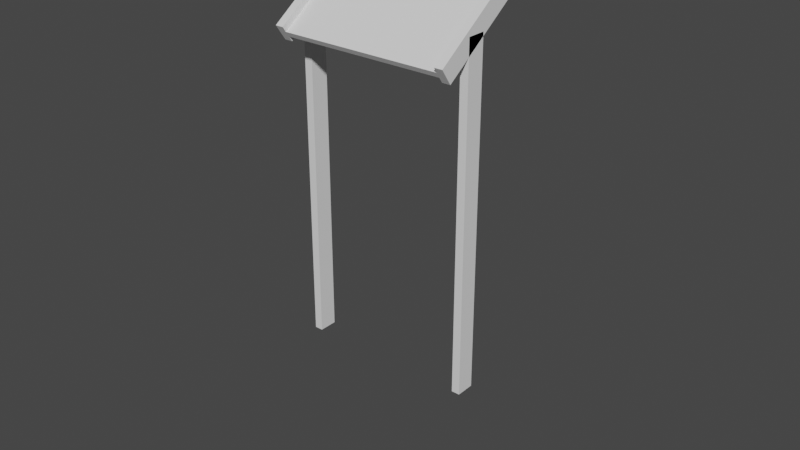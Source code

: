# Source: sign.blend  (saved by Blender 3.6.11; exported with 4.5.12 LTS)
import bpy
from mathutils import Matrix  # noqa: F401  (used for matrix-valued properties, if any)

bpy.ops.wm.read_factory_settings(use_empty=True)
scene = bpy.context.scene
scene.name = 'Scene'

# ---- collections
col_collection_1 = bpy.data.collections.new('Collection 1'); scene.collection.children.link(col_collection_1)
col_collection_1.hide_render = True
col_sign = bpy.data.collections.new('Sign'); scene.collection.children.link(col_sign)

# ---- world
world_world = bpy.data.worlds.new('World'); scene.world = world_world
world_world.use_nodes = True; world_world.node_tree.nodes.clear()
_N = world_world.node_tree.nodes; _L = world_world.node_tree.links
n0 = _N.new('ShaderNodeOutputWorld'); n0.name = 'World Output'; n0.location = (300, 300)
n1 = _N.new('ShaderNodeBackground'); n1.name = 'Background'; n1.location = (10, 300)
n1.inputs[0].default_value = (0.05088, 0.05088, 0.05088, 1.0)
_L.new(n1.outputs[0], n0.inputs[0])
n0.is_active_output = True
world_world.color = (0.05088, 0.05088, 0.05088)
world_world.use_sun_shadow = False
world_world.sun_shadow_jitter_overblur = 0.0

# ---- meshes
me_cube_004 = bpy.data.meshes.new('Cube.004')
me_cube_004.from_pydata([(-0.4, -0.225, -0.015), (-0.38, -0.205, 0.015), (-0.4, 0.225, -0.015), (-0.38, 0.205, 0.015), (0.4, -0.225, -0.015), (0.38, -0.205, 0.015), (0.4, 0.225, -0.015), (0.38, 0.205, 0.015), (-0.4, -0.225, 0.015), (-0.4, 0.225, 0.015), (0.4, 0.225, 0.015), (0.4, -0.225, 0.015)], [], [(0, 8, 9, 2), (2, 9, 10, 6), (6, 10, 11, 4), (4, 11, 8, 0), (2, 6, 4, 0), (1, 3, 9, 8), (3, 7, 10, 9), (7, 5, 11, 10), (5, 1, 8, 11)])
_uv = me_cube_004.uv_layers.new(name='UVMap')
_uv.uv.foreach_set('vector', [0.375, 0.0, 0.625, 0.0, 0.625, 0.25, 0.375, 0.25, 0.375, 0.25, 0.625, 0.25, 0.625, 0.5, 0.375, 0.5, 0.375, 0.5, 0.625, 0.5, 0.625, 0.75, 0.375, 0.75, 0.375, 0.75, 0.625, 0.75, 0.625, 1.0, 0.375, 1.0, 0.125, 0.5, 0.375, 0.5, 0.375, 0.75, 0.125, 0.75, 0.8687, 0.7389, 0.8687, 0.5111, 0.875, 0.5, 0.875, 0.75, 0.8687, 0.5111, 0.6313, 0.5111, 0.625, 0.5, 0.875, 0.5, 0.6313, 0.5111, 0.6313, 0.7389, 0.625, 0.75, 0.625, 0.5, 0.6313, 0.7389, 0.8687, 0.7389, 0.875, 0.75, 0.625, 0.75])
me_cube_004.update()
me_cube_007 = bpy.data.meshes.new('Cube.007')
me_cube_007.from_pydata([(-0.02778, -0.5, -0.5), (-0.02778, -0.5, 0.5), (-0.02778, 0.5, -0.5), (-0.02778, 0.5, 0.5), (0.02778, -0.5, -0.5), (0.02778, -0.5, 0.5), (0.02778, 0.5, -0.5), (0.02778, 0.5, 0.5)], [], [(0, 1, 3, 2), (2, 3, 7, 6), (6, 7, 5, 4), (4, 5, 1, 0), (2, 6, 4, 0), (7, 3, 1, 5)])
_uv = me_cube_007.uv_layers.new(name='UVMap')
_uv.uv.foreach_set('vector', [0.375, 0.0, 0.625, 0.0, 0.625, 0.25, 0.375, 0.25, 0.375, 0.25, 0.625, 0.25, 0.625, 0.5, 0.375, 0.5, 0.375, 0.5, 0.625, 0.5, 0.625, 0.75, 0.375, 0.75, 0.375, 0.75, 0.625, 0.75, 0.625, 1.0, 0.375, 1.0, 0.125, 0.5, 0.375, 0.5, 0.375, 0.75, 0.125, 0.75, 0.625, 0.5, 0.875, 0.5, 0.875, 0.75, 0.625, 0.75])
me_cube_007.update()
me_cube_006 = bpy.data.meshes.new('Cube.006')
me_cube_006.from_pydata([(-0.02778, -0.5, -0.5), (-0.02778, -0.5, 0.5), (-0.02778, 0.5, -0.5), (-0.02778, 0.5, 0.5), (0.02778, -0.5, -0.5), (0.02778, -0.5, 0.5), (0.02778, 0.5, -0.5), (0.02778, 0.5, 0.5)], [], [(0, 1, 3, 2), (2, 3, 7, 6), (6, 7, 5, 4), (4, 5, 1, 0), (2, 6, 4, 0), (7, 3, 1, 5)])
_uv = me_cube_006.uv_layers.new(name='UVMap')
_uv.uv.foreach_set('vector', [0.375, 0.0, 0.625, 0.0, 0.625, 0.25, 0.375, 0.25, 0.375, 0.25, 0.625, 0.25, 0.625, 0.5, 0.375, 0.5, 0.375, 0.5, 0.625, 0.5, 0.625, 0.75, 0.375, 0.75, 0.375, 0.75, 0.625, 0.75, 0.625, 1.0, 0.375, 1.0, 0.125, 0.5, 0.375, 0.5, 0.375, 0.75, 0.125, 0.75, 0.625, 0.5, 0.875, 0.5, 0.875, 0.75, 0.625, 0.75])
me_cube_006.update()
me_cube_009 = bpy.data.meshes.new('Cube.009')
me_cube_009.from_pydata([(-0.02778, -0.7235, -0.5), (-0.02778, -0.7235, 0.5), (-0.02778, 0.5, -0.5), (-0.02778, 0.5, 0.5), (0.02778, -0.7235, -0.5), (0.02778, -0.7235, 0.5), (0.02778, 0.5, -0.5), (0.02778, 0.5, 0.5)], [], [(0, 1, 3, 2), (2, 3, 7, 6), (6, 7, 5, 4), (4, 5, 1, 0), (2, 6, 4, 0), (7, 3, 1, 5)])
_uv = me_cube_009.uv_layers.new(name='UVMap')
_uv.uv.foreach_set('vector', [0.375, 0.0, 0.625, 0.0, 0.625, 0.25, 0.375, 0.25, 0.375, 0.25, 0.625, 0.25, 0.625, 0.5, 0.375, 0.5, 0.375, 0.5, 0.625, 0.5, 0.625, 0.75, 0.375, 0.75, 0.375, 0.75, 0.625, 0.75, 0.625, 1.0, 0.375, 1.0, 0.125, 0.5, 0.375, 0.5, 0.375, 0.75, 0.125, 0.75, 0.625, 0.5, 0.875, 0.5, 0.875, 0.75, 0.625, 0.75])
me_cube_009.update()
me_cube_010 = bpy.data.meshes.new('Cube.010')
me_cube_010.from_pydata([(-0.02778, -0.7235, -0.5), (-0.02778, -0.7235, 0.5), (-0.02778, 0.5, -0.5), (-0.02778, 0.5, 0.5), (0.02778, -0.7235, -0.5), (0.02778, -0.7235, 0.5), (0.02778, 0.5, -0.5), (0.02778, 0.5, 0.5)], [], [(0, 1, 3, 2), (2, 3, 7, 6), (6, 7, 5, 4), (4, 5, 1, 0), (2, 6, 4, 0), (7, 3, 1, 5)])
_uv = me_cube_010.uv_layers.new(name='UVMap')
_uv.uv.foreach_set('vector', [0.375, 0.0, 0.625, 0.0, 0.625, 0.25, 0.375, 0.25, 0.375, 0.25, 0.625, 0.25, 0.625, 0.5, 0.375, 0.5, 0.375, 0.5, 0.625, 0.5, 0.625, 0.75, 0.375, 0.75, 0.375, 0.75, 0.625, 0.75, 0.625, 1.0, 0.375, 1.0, 0.125, 0.5, 0.375, 0.5, 0.375, 0.75, 0.125, 0.75, 0.625, 0.5, 0.875, 0.5, 0.875, 0.75, 0.625, 0.75])
me_cube_010.update()
me_cube_008 = bpy.data.meshes.new('Cube.008')
me_cube_008.from_pydata([(-0.38, -0.205, 0.015), (-0.38, 0.205, 0.015), (0.38, -0.205, 0.015), (0.38, 0.205, 0.015)], [], [(3, 1, 0, 2)])
_uv = me_cube_008.uv_layers.new(name='UVMap')
_uv.uv.foreach_set('vector', [0.6313, 0.5111, 0.8687, 0.5111, 0.8687, 0.7389, 0.6313, 0.7389])
me_cube_008.update()
me_cube_012 = bpy.data.meshes.new('Cube.012')
me_cube_012.from_pydata([(-0.4, -0.225, -0.015), (-0.38, -0.205, 0.015), (-0.4, 0.225, -0.015), (-0.38, 0.205, 0.015), (0.4, -0.225, -0.015), (0.38, -0.205, 0.015), (0.4, 0.225, -0.015), (0.38, 0.205, 0.015), (-0.4, -0.225, 0.015), (-0.4, 0.225, 0.015), (0.4, 0.225, 0.015), (0.4, -0.225, 0.015), (-0.44, -0.225, -0.045), (-0.44, -0.225, 0.045), (-0.44, 0.225, -0.045), (-0.44, 0.225, 0.045), (-0.4, -0.225, -0.045), (-0.4, -0.225, 0.045), (-0.4, 0.225, -0.045), (-0.4, 0.225, 0.045), (0.4, -0.225, -0.045), (0.4, -0.225, 0.045), (0.4, 0.225, -0.045), (0.4, 0.225, 0.045), (0.44, -0.225, -0.045), (0.44, -0.225, 0.045), (0.44, 0.225, -0.045), (0.44, 0.225, 0.045), (-0.44, -0.9134, -1.383), (-0.44, -0.9871, -1.331), (-0.44, 0.03399, -0.02991), (-0.44, -0.03973, 0.02172), (-0.4, -0.9134, -1.383), (-0.4, -0.9871, -1.331), (-0.4, 0.03399, -0.02991), (-0.4, -0.03973, 0.02172), (0.4, -0.9134, -1.383), (0.4, -0.9871, -1.331), (0.4, 0.03399, -0.02991), (0.4, -0.03973, 0.02172), (0.44, -0.9134, -1.383), (0.44, -0.9871, -1.331), (0.44, 0.03399, -0.02991), (0.44, -0.03973, 0.02172)], [], [(0, 8, 9, 2), (2, 9, 10, 6), (6, 10, 11, 4), (4, 11, 8, 0), (2, 6, 4, 0), (1, 3, 9, 8), (3, 7, 10, 9), (7, 5, 11, 10), (5, 1, 8, 11), (12, 13, 15, 14), (14, 15, 19, 18), (18, 19, 17, 16), (16, 17, 13, 12), (14, 18, 16, 12), (19, 15, 13, 17), (20, 21, 23, 22), (22, 23, 27, 26), (26, 27, 25, 24), (24, 25, 21, 20), (22, 26, 24, 20), (27, 23, 21, 25), (28, 29, 31, 30), (30, 31, 35, 34), (34, 35, 33, 32), (32, 33, 29, 28), (30, 34, 32, 28), (35, 31, 29, 33), (36, 37, 39, 38), (38, 39, 43, 42), (42, 43, 41, 40), (40, 41, 37, 36), (38, 42, 40, 36), (43, 39, 37, 41)])
_uv = me_cube_012.uv_layers.new(name='UVMap')
_uv.uv.foreach_set('vector', [0.375, 0.0, 0.625, 0.0, 0.625, 0.25, 0.375, 0.25, 0.375, 0.25, 0.625, 0.25, 0.625, 0.5, 0.375, 0.5, 0.375, 0.5, 0.625, 0.5, 0.625, 0.75, 0.375, 0.75, 0.375, 0.75, 0.625, 0.75, 0.625, 1.0, 0.375, 1.0, 0.125, 0.5, 0.375, 0.5, 0.375, 0.75, 0.125, 0.75, 0.8687, 0.7389, 0.8687, 0.5111, 0.875, 0.5, 0.875, 0.75, 0.8687, 0.5111, 0.6313, 0.5111, 0.625, 0.5, 0.875, 0.5, 0.6313, 0.5111, 0.6313, 0.7389, 0.625, 0.75, 0.625, 0.5, 0.6313, 0.7389, 0.8687, 0.7389, 0.875, 0.75, 0.625, 0.75, 0.375, 0.0, 0.625, 0.0, 0.625, 0.25, 0.375, 0.25, 0.375, 0.25, 0.625, 0.25, 0.625, 0.5, 0.375, 0.5, 0.375, 0.5, 0.625, 0.5, 0.625, 0.75, 0.375, 0.75, 0.375, 0.75, 0.625, 0.75, 0.625, 1.0, 0.375, 1.0, 0.125, 0.5, 0.375, 0.5, 0.375, 0.75, 0.125, 0.75, 0.625, 0.5, 0.875, 0.5, 0.875, 0.75, 0.625, 0.75, 0.375, 0.0, 0.625, 0.0, 0.625, 0.25, 0.375, 0.25, 0.375, 0.25, 0.625, 0.25, 0.625, 0.5, 0.375, 0.5, 0.375, 0.5, 0.625, 0.5, 0.625, 0.75, 0.375, 0.75, 0.375, 0.75, 0.625, 0.75, 0.625, 1.0, 0.375, 1.0, 0.125, 0.5, 0.375, 0.5, 0.375, 0.75, 0.125, 0.75, 0.625, 0.5, 0.875, 0.5, 0.875, 0.75, 0.625, 0.75, 0.375, 0.0, 0.625, 0.0, 0.625, 0.25, 0.375, 0.25, 0.375, 0.25, 0.625, 0.25, 0.625, 0.5, 0.375, 0.5, 0.375, 0.5, 0.625, 0.5, 0.625, 0.75, 0.375, 0.75, 0.375, 0.75, 0.625, 0.75, 0.625, 1.0, 0.375, 1.0, 0.125, 0.5, 0.375, 0.5, 0.375, 0.75, 0.125, 0.75, 0.625, 0.5, 0.875, 0.5, 0.875, 0.75, 0.625, 0.75, 0.375, 0.0, 0.625, 0.0, 0.625, 0.25, 0.375, 0.25, 0.375, 0.25, 0.625, 0.25, 0.625, 0.5, 0.375, 0.5, 0.375, 0.5, 0.625, 0.5, 0.625, 0.75, 0.375, 0.75, 0.375, 0.75, 0.625, 0.75, 0.625, 1.0, 0.375, 1.0, 0.125, 0.5, 0.375, 0.5, 0.375, 0.75, 0.125, 0.75, 0.625, 0.5, 0.875, 0.5, 0.875, 0.75, 0.625, 0.75])
me_cube_012.update()
me_cube_003 = bpy.data.meshes.new('Cube.003')
me_cube_003.from_pydata([(-0.38, -0.205, 0.015), (-0.38, 0.205, 0.015), (0.38, -0.205, 0.015), (0.38, 0.205, 0.015)], [], [(3, 1, 0, 2)])
_uv = me_cube_003.uv_layers.new(name='UVMap')
_uv.uv.foreach_set('vector', [0.6313, 0.5111, 0.8687, 0.5111, 0.8687, 0.7389, 0.6313, 0.7389])
me_cube_003.update()

# ---- objects
ob_screen_border = bpy.data.objects.new('screen border', me_cube_004)
ob_border_left_side = bpy.data.objects.new('border left side', me_cube_007)
ob_border_right_side = bpy.data.objects.new('border right side', me_cube_006)
ob_leg_left = bpy.data.objects.new('leg left', me_cube_009)
ob_leg_right = bpy.data.objects.new('leg right', me_cube_010)
ob_screen_001 = bpy.data.objects.new('screen.001', me_cube_008)
ob_frame = bpy.data.objects.new('frame', me_cube_012)
ob_screen = bpy.data.objects.new('screen', me_cube_003)

# ---- transforms, parenting, visibility, modifiers, constraints
ob_screen_border.location = (0.0, -2.98e-08, 1.657)
ob_screen_border.rotation_euler = (0.6109, -0.0, 0.0)
ob_border_left_side.location = (-0.42, -2.98e-08, 1.657)
ob_border_left_side.rotation_euler = (0.6109, -0.0, 0.0)
ob_border_left_side.scale = (0.72, 0.45, 0.09)
ob_border_right_side.location = (0.42, -2.98e-08, 1.657)
ob_border_right_side.rotation_euler = (0.6109, -0.0, 0.0)
ob_border_right_side.scale = (0.72, 0.45, 0.09)
ob_leg_left.location = (-0.42, 0.0, 0.9767)
ob_leg_left.rotation_euler = (1.571, -0.0, 0.0)
ob_leg_left.scale = (0.72, 1.35, 0.09)
_m = ob_leg_left.modifiers.new('Boolean', 'BOOLEAN')
_m.object = ob_border_left_side
ob_leg_right.location = (0.42, 0.0, 0.9767)
ob_leg_right.rotation_euler = (1.571, -0.0, 0.0)
ob_leg_right.scale = (0.72, 1.35, 0.09)
_m = ob_leg_right.modifiers.new('Boolean', 'BOOLEAN')
_m.object = ob_border_right_side
ob_screen_001.location = (0.0, -2.98e-08, 1.657)
ob_screen_001.rotation_euler = (0.6109, -0.0, 0.0)
ob_frame.location = (0.0, -2.98e-08, 1.657)
ob_frame.rotation_euler = (0.6109, -0.0, 0.0)
ob_screen.location = (0.0, -2.98e-08, 1.657)
ob_screen.rotation_euler = (-0.6109, 8.661e-08, -3.142)

# ---- collection membership
col_collection_1.objects.link(ob_screen_border)
col_collection_1.objects.link(ob_border_left_side)
col_collection_1.objects.link(ob_border_right_side)
col_collection_1.objects.link(ob_leg_left)
col_collection_1.objects.link(ob_leg_right)
col_collection_1.objects.link(ob_screen_001)
col_sign.objects.link(ob_frame)
col_sign.objects.link(ob_screen)
def _layer_coll(name, lc=None):
    lc = lc or bpy.context.view_layer.layer_collection
    for c in lc.children:
        if c.name == name: return c
        r = _layer_coll(name, c)
        if r: return r
_layer_coll('Collection 1').exclude = True

# ---- scene / render settings (as saved in the file)
scene.frame_start = 1; scene.frame_end = 250; scene.frame_set(22)
scene.render.engine = 'BLENDER_EEVEE_NEXT'
scene.cycles.sampling_pattern = 'TABULATED_SOBOL'
scene.view_settings.view_transform = 'Filmic'
bpy.context.view_layer.update()

# ---- added for rendering (the .blend has no active camera and no usable light): camera, sun
cam_auto = bpy.data.cameras.new('AutoCamera')
cam_auto.lens = 50.0
cam_auto.sensor_width = 36.0
cam_auto.clip_end = 1000.0
ob_auto_camera = bpy.data.objects.new('AutoCamera', cam_auto)
scene.collection.objects.link(ob_auto_camera)
ob_auto_camera.location = (2.84447, -3.34182, 2.93687)
ob_auto_camera.rotation_euler = (1.09748, -7.21219e-08, 0.694738)
scene.camera = ob_auto_camera
light_auto_sun = bpy.data.lights.new('AutoSun', 'SUN')
light_auto_sun.energy = 3.0
light_auto_sun.angle = 0.0523599
ob_auto_sun = bpy.data.objects.new('AutoSun', light_auto_sun)
scene.collection.objects.link(ob_auto_sun)
ob_auto_sun.rotation_euler = (0.872665, 0.174533, 0.523599)
bpy.context.view_layer.update()
